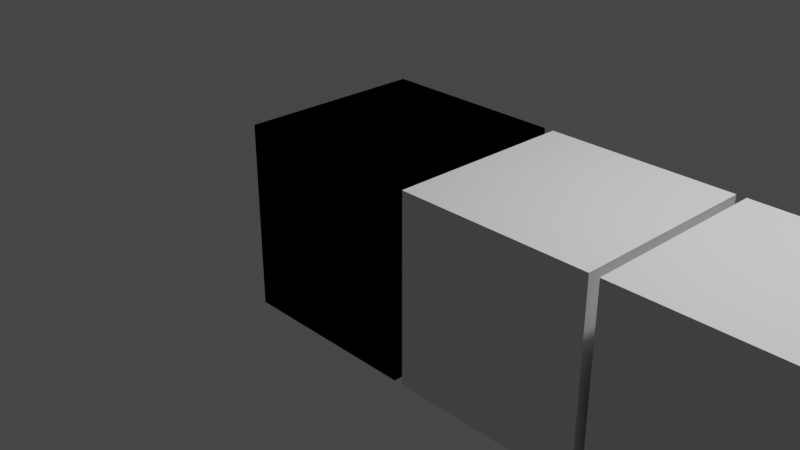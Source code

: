 # Source: animation.blend  (saved by Blender 2.91.10; exported with 4.5.12 LTS)
import bpy
from mathutils import Matrix  # noqa: F401  (used for matrix-valued properties, if any)

bpy.ops.wm.read_factory_settings(use_empty=True)
scene = bpy.context.scene
scene.name = 'Scene'

# ---- collections
col_collection = bpy.data.collections.new('Collection'); scene.collection.children.link(col_collection)
col_wrapanime = bpy.data.collections.new('WrapAnime'); scene.collection.children.link(col_wrapanime)
col_w_cubes = bpy.data.collections.new('W Cubes'); col_wrapanime.children.link(col_w_cubes)

# ---- materials (node trees are filled in below, after node groups)
mat_material = bpy.data.materials.new('Material')
mat_material.alpha_threshold = 0.0
mat_material.use_transparent_shadow = False
mat_material.line_color = (0.0, 0.0, 0.0, 1.0)

# ---- material node trees
mat_material.use_nodes = True; mat_material.node_tree.nodes.clear()
_N = mat_material.node_tree.nodes; _L = mat_material.node_tree.links
n0 = _N.new('ShaderNodeOutputMaterial'); n0.name = 'Material Output'; n0.location = (300, 300)
n1 = _N.new('ShaderNodeBsdfPrincipled'); n1.name = 'Principled BSDF'; n1.location = (10, 300)
n1.distribution = 'GGX'
n1.subsurface_method = 'BURLEY'
n1.inputs[2].default_value = 0.4
n1.inputs[3].default_value = 1.45
n1.inputs[27].default_value = (0.0, 0.0, 0.0, 1.0)
n1.inputs[28].default_value = 1.0
_L.new(n1.outputs[0], n0.inputs[0])
n0.is_active_output = True

# ---- world
world_world = bpy.data.worlds.new('World'); scene.world = world_world
world_world.use_nodes = True; world_world.node_tree.nodes.clear()
_N = world_world.node_tree.nodes; _L = world_world.node_tree.links
n0 = _N.new('ShaderNodeOutputWorld'); n0.name = 'World Output'; n0.location = (300, 300)
n1 = _N.new('ShaderNodeBackground'); n1.name = 'Background'; n1.location = (10, 300)
n1.inputs[0].default_value = (0.05088, 0.05088, 0.05088, 1.0)
_L.new(n1.outputs[0], n0.inputs[0])
n0.is_active_output = True
world_world.color = (0.05088, 0.05088, 0.05088)
world_world.use_sun_shadow = False
world_world.sun_shadow_jitter_overblur = 0.0

# ---- cameras
cam_camera = bpy.data.cameras.new('Camera')
cam_camera.clip_end = 100.0
cam_camera.ortho_scale = 7.314

# ---- lights
light_light = bpy.data.lights.new('Light', 'POINT')
light_light.transmission_factor = 0.0
light_light.energy = 1000.0
light_light.shadow_soft_size = 0.1
light_light.shadow_maximum_resolution = 0.006
light_light.use_absolute_resolution = True

# ---- meshes
me_cube = bpy.data.meshes.new('Cube')
me_cube.from_pydata([(1.0, 1.0, 1.0), (1.0, 1.0, -1.0), (1.0, -1.0, 1.0), (1.0, -1.0, -1.0), (-1.0, 1.0, 1.0), (-1.0, 1.0, -1.0), (-1.0, -1.0, 1.0), (-1.0, -1.0, -1.0)], [], [(0, 4, 6, 2), (3, 2, 6, 7), (7, 6, 4, 5), (5, 1, 3, 7), (1, 0, 2, 3), (5, 4, 0, 1)])
_uv = me_cube.uv_layers.new(name='UVMap')
_uv.uv.foreach_set('vector', [0.625, 0.5, 0.875, 0.5, 0.875, 0.75, 0.625, 0.75, 0.375, 0.75, 0.625, 0.75, 0.625, 1.0, 0.375, 1.0, 0.375, 0.0, 0.625, 0.0, 0.625, 0.25, 0.375, 0.25, 0.125, 0.5, 0.375, 0.5, 0.375, 0.75, 0.125, 0.75, 0.375, 0.5, 0.625, 0.5, 0.625, 0.75, 0.375, 0.75, 0.375, 0.25, 0.625, 0.25, 0.625, 0.5, 0.375, 0.5])
me_cube.materials.append(mat_material)
me_cube.use_remesh_preserve_volume = False
me_cube.use_remesh_preserve_attributes = False
me_cube.use_mirror_vertex_groups = False
me_cube.update()

# ---- objects
ob_cube = bpy.data.objects.new('Cube', me_cube)
ob_light = bpy.data.objects.new('Light', light_light)
ob_camera = bpy.data.objects.new('Camera', cam_camera)
ob_cube_001 = bpy.data.objects.new('Cube.001', me_cube)
ob_cube_002 = bpy.data.objects.new('Cube.002', me_cube)
ob_cube_003 = bpy.data.objects.new('Cube.003', me_cube)
ob_cube_004 = bpy.data.objects.new('Cube.004', me_cube)
ob_cube_005 = bpy.data.objects.new('Cube.005', me_cube)
ob_cube_006 = bpy.data.objects.new('Cube.006', me_cube)
ob_cube_007 = bpy.data.objects.new('Cube.007', me_cube)
ob_cube_008 = bpy.data.objects.new('Cube.008', me_cube)
ob_cube_009 = bpy.data.objects.new('Cube.009', me_cube)
ob_cube_010 = bpy.data.objects.new('Cube.010', me_cube)

# ---- transforms, parenting, visibility, modifiers, constraints
ob_cube.location = (0.0, 0.0, 0.0)
ob_cube.lock_rotations_4d = False
ob_cube.empty_display_type = 'ARROWS'
ob_cube.lineart.crease_threshold = 0.0
ob_light.location = (4.076, 1.005, 5.904)
ob_light.rotation_euler = (0.6503, 0.05522, 1.866)
ob_light.lock_rotations_4d = False
ob_light.empty_display_type = 'ARROWS'
ob_light.color = (0.0, 0.0, 0.0, 0.0)
ob_light.lineart.crease_threshold = 0.0
ob_camera.location = (7.359, -6.926, 4.958)
ob_camera.rotation_euler = (1.109, 0.0, 0.8149)
ob_camera.lock_rotations_4d = False
ob_camera.empty_display_type = 'ARROWS'
ob_camera.color = (0.0, 0.0, 0.0, 0.0)
ob_camera.display_type = 'WIRE'
ob_camera.lineart.crease_threshold = 0.0
ob_cube_001.location = (0.0, 0.0, 0.0)
ob_cube_001.lock_rotations_4d = False
ob_cube_001.empty_display_type = 'ARROWS'
ob_cube_001.lineart.crease_threshold = 0.0
ob_cube_002.location = (2.1, 0.0, 0.0)
ob_cube_002.lock_rotations_4d = False
ob_cube_002.empty_display_type = 'ARROWS'
ob_cube_002.lineart.crease_threshold = 0.0
ob_cube_003.location = (4.2, 0.0, 0.0)
ob_cube_003.lock_rotations_4d = False
ob_cube_003.empty_display_type = 'ARROWS'
ob_cube_003.lineart.crease_threshold = 0.0
ob_cube_004.location = (6.3, 0.0, 0.0)
ob_cube_004.lock_rotations_4d = False
ob_cube_004.empty_display_type = 'ARROWS'
ob_cube_004.lineart.crease_threshold = 0.0
ob_cube_005.location = (8.4, 0.0, 0.0)
ob_cube_005.lock_rotations_4d = False
ob_cube_005.empty_display_type = 'ARROWS'
ob_cube_005.lineart.crease_threshold = 0.0
ob_cube_006.location = (10.5, 0.0, 0.0)
ob_cube_006.lock_rotations_4d = False
ob_cube_006.empty_display_type = 'ARROWS'
ob_cube_006.lineart.crease_threshold = 0.0
ob_cube_007.location = (12.6, 0.0, 0.0)
ob_cube_007.lock_rotations_4d = False
ob_cube_007.empty_display_type = 'ARROWS'
ob_cube_007.lineart.crease_threshold = 0.0
ob_cube_008.location = (14.7, 0.0, 0.0)
ob_cube_008.lock_rotations_4d = False
ob_cube_008.empty_display_type = 'ARROWS'
ob_cube_008.lineart.crease_threshold = 0.0
ob_cube_009.location = (16.8, 0.0, 0.0)
ob_cube_009.lock_rotations_4d = False
ob_cube_009.empty_display_type = 'ARROWS'
ob_cube_009.lineart.crease_threshold = 0.0
ob_cube_010.location = (18.9, 0.0, 0.0)
ob_cube_010.lock_rotations_4d = False
ob_cube_010.empty_display_type = 'ARROWS'
ob_cube_010.lineart.crease_threshold = 0.0

# ---- collection membership
col_collection.objects.link(ob_cube)
col_collection.objects.link(ob_light)
col_collection.objects.link(ob_camera)
col_w_cubes.objects.link(ob_cube_001)
col_w_cubes.objects.link(ob_cube_002)
col_w_cubes.objects.link(ob_cube_003)
col_w_cubes.objects.link(ob_cube_004)
col_w_cubes.objects.link(ob_cube_005)
col_w_cubes.objects.link(ob_cube_006)
col_w_cubes.objects.link(ob_cube_007)
col_w_cubes.objects.link(ob_cube_008)
col_w_cubes.objects.link(ob_cube_009)
col_w_cubes.objects.link(ob_cube_010)

# ---- scene / render settings (as saved in the file)
scene.camera = ob_camera
scene.frame_start = 1; scene.frame_end = 250; scene.frame_set(67)
scene.render.engine = 'BLENDER_EEVEE_NEXT'
scene.cycles.use_denoising = False
scene.cycles.samples = 128
scene.cycles.sampling_pattern = 'TABULATED_SOBOL'
scene.cycles.use_adaptive_sampling = False
scene.cycles.use_light_tree = False
scene.view_settings.view_transform = 'Filmic'
bpy.context.view_layer.update()
